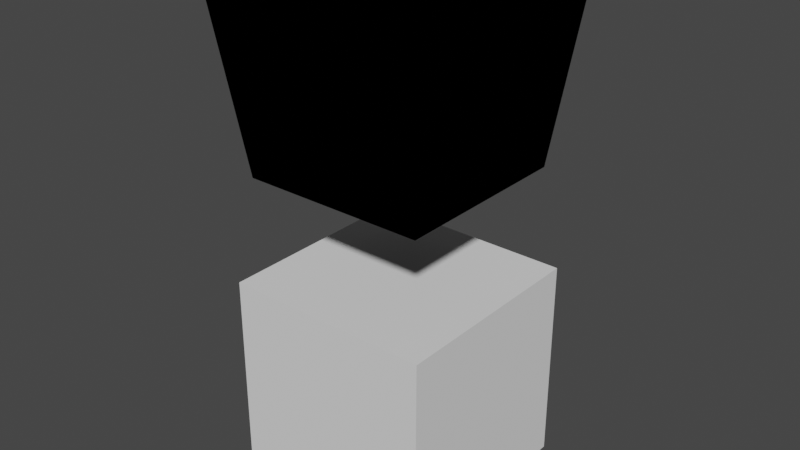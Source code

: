 # Source: Tension_map.blend  (saved by Blender 3.2.14; exported with 4.5.12 LTS)
import bpy
from mathutils import Matrix  # noqa: F401  (used for matrix-valued properties, if any)

bpy.ops.wm.read_factory_settings(use_empty=True)
scene = bpy.context.scene
scene.name = 'Scene'

# ---- materials (node trees are filled in below, after node groups)
mat_visualize_tension = bpy.data.materials.new('visualize_tension')
mat_visualize_tension.alpha_threshold = 0.0
mat_visualize_tension.use_transparent_shadow = False
mat_visualize_tension.line_color = (0.0, 0.0, 0.0, 1.0)

# ---- node groups
ng_tension_map = bpy.data.node_groups.new('Tension Map', 'GeometryNodeTree')
_s = ng_tension_map.interface.new_socket(name='Geometry', in_out='OUTPUT', socket_type='NodeSocketGeometry')
_s = ng_tension_map.interface.new_socket(name='Tension Map', in_out='OUTPUT', socket_type='NodeSocketColor')
_s.default_value = (0.0, 0.0, 0.0, 0.0)
_s.default_attribute_name = 'Tension Map'
_s = ng_tension_map.interface.new_socket(name='Compress Map', in_out='OUTPUT', socket_type='NodeSocketFloat')
_s.default_attribute_name = 'Compress Map'
_s = ng_tension_map.interface.new_socket(name='Stretch Map', in_out='OUTPUT', socket_type='NodeSocketFloat')
_s.default_attribute_name = 'Stretch Map'
_s = ng_tension_map.interface.new_socket(name='Geometry', in_out='INPUT', socket_type='NodeSocketGeometry')
_s = ng_tension_map.interface.new_socket(name='Rest Pose Dulicate', in_out='INPUT', socket_type='NodeSocketObject')
_s.description = 'Duplicate the armature object and alt+r,g,s in pose mode'
_s = ng_tension_map.interface.new_socket(name='falloff', in_out='INPUT', socket_type='NodeSocketFloat')
_s.default_value = 1.0
_s.min_value = -1e+04
_s.max_value = 1e+04
_s = ng_tension_map.interface.new_socket(name='Stretch Area', in_out='INPUT', socket_type='NodeSocketFloat')
_s.default_value = 1.0
_s.min_value = -1e+04
_s.max_value = 1e+04
_s = ng_tension_map.interface.new_socket(name='Compress Area', in_out='INPUT', socket_type='NodeSocketFloat')
_s.default_value = 1.0
_s.min_value = 0.0
_s.max_value = 1e+04
_s = ng_tension_map.interface.new_socket(name='Wieight Limit', in_out='INPUT', socket_type='NodeSocketFloat')
_s.default_value = 1.0
_s.description = 'Attach weight paint to limit'
ng_tension_map.is_modifier = True
_N = ng_tension_map.nodes; _L = ng_tension_map.links
n0 = _N.new('GeometryNodeInputIndex'); n0.name = 'Index'; n0.location = (75, -553)
n1 = _N.new('GeometryNodeInputMeshEdgeVertices'); n1.name = 'Edge Vertices'; n1.location = (-622, -208)
n2 = _N.new('NodeReroute'); n2.name = 'Reroute.003'; n2.location = (2306, 105)
n2.width = 16
n2.socket_idname = 'NodeSocketGeometry'
n3 = _N.new('NodeReroute'); n3.name = 'Reroute.002'; n3.location = (1118, 93)
n3.width = 16
n3.socket_idname = 'NodeSocketGeometry'
n4 = _N.new('NodeGroupOutput'); n4.name = 'Group Output'; n4.location = (2951, -76)
n5 = _N.new('NodeGroupInput'); n5.name = 'Group Input'; n5.location = (44, 1)
n6 = _N.new('GeometryNodeObjectInfo'); n6.name = 'Object Info'; n6.location = (-184, -382)
n7 = _N.new('NodeReroute'); n7.name = 'Reroute.004'; n7.location = (2760, -157)
n7.width = 16
n8 = _N.new('NodeReroute'); n8.name = 'Reroute'; n8.location = (-83, -208)
n8.width = 16
n8.socket_idname = 'NodeSocketFloat'
n9 = _N.new('ShaderNodeMix'); n9.name = 'Mix.003'; n9.location = (2532, -112)
n9.data_type = 'RGBA'
n9.inputs[6].default_value = (0.0, 0.0, 0.0, 1.0)
n10 = _N.new('NodeGroupInput'); n10.name = 'Group Input.002'; n10.location = (-439, -505)
n11 = _N.new('GeometryNodeCaptureAttribute'); n11.name = 'Capture Attribute.001'; n11.location = (70, -297)
n11.capture_items.clear()
n11.domain = 'EDGE'
n12 = _N.new('ShaderNodeMix'); n12.name = 'Mix.002'; n12.location = (2270, -110)
n12.data_type = 'RGBA'
n12.blend_type = 'ADD'
n12.clamp_result = True
n12.inputs[0].default_value = 1.0
n13 = _N.new('ShaderNodeMath'); n13.name = 'Math.002'; n13.location = (713, -151)
n13.operation = 'DIVIDE'
n14 = _N.new('NodeReroute'); n14.name = 'Reroute.001'; n14.location = (914, -223)
n14.width = 16
n14.socket_idname = 'NodeSocketFloat'
n15 = _N.new('NodeReroute'); n15.name = 'Reroute.005'; n15.location = (1172, -435)
n15.width = 16
n15.socket_idname = 'NodeSocketFloat'
n16 = _N.new('ShaderNodeMix'); n16.name = 'Mix.001'; n16.location = (2026, -331)
n16.data_type = 'RGBA'
n16.inputs[6].default_value = (1.0, 0.0, 0.0, 1.0)
n16.inputs[7].default_value = (0.0, 0.0, 0.0, 1.0)
n17 = _N.new('NodeReroute'); n17.name = 'Reroute.006'; n17.location = (1728, -229)
n17.width = 16
n17.socket_idname = 'NodeSocketFloat'
n18 = _N.new('GeometryNodeCaptureAttribute'); n18.name = 'Capture Attribute'; n18.location = (299, 26)
n18.capture_items.clear()
n18.domain = 'EDGE'
n19 = _N.new('ShaderNodeMapRange'); n19.name = 'Map Range'; n19.location = (1781, -43)
n19.interpolation_type = 'SMOOTHSTEP'
n20 = _N.new('ShaderNodeMapRange'); n20.name = 'Map Range.001'; n20.location = (1750, -333)
n20.interpolation_type = 'SMOOTHSTEP'
n21 = _N.new('ShaderNodeMath'); n21.name = 'Math'; n21.location = (1339, -128)
n21.operation = 'SMOOTH_MIN'
n21.inputs[1].default_value = 1.0
n21.inputs[2].default_value = 1.0
n22 = _N.new('FunctionNodeSeparateColor'); n22.name = 'Separate RGB'; n22.location = (2789, -168)
n23 = _N.new('ShaderNodeMix'); n23.name = 'Mix'; n23.location = (2044, -108)
n23.data_type = 'RGBA'
n23.inputs[6].default_value = (0.0, 1.0, 0.0, 1.0)
n23.inputs[7].default_value = (0.0, 0.0, 0.0, 1.0)
n24 = _N.new('NodeGroupInput'); n24.name = 'Group Input.003'; n24.location = (2272, -318)
n25 = _N.new('ShaderNodeVectorMath'); n25.name = 'Vector Math'; n25.location = (-349, -160)
n25.operation = 'DISTANCE'
n26 = _N.new('ShaderNodeMath'); n26.name = 'Math.005'; n26.location = (956, -411)
n26.operation = 'MULTIPLY_ADD'
n26.inputs[1].default_value = -1.0
n26.inputs[2].default_value = 1.0
n27 = _N.new('ShaderNodeMath'); n27.name = 'Math.008'; n27.location = (954, -643)
n27.operation = 'MAXIMUM'
n27.inputs[1].default_value = 0.001
n27.inputs[2].default_value = 0.1
n28 = _N.new('ShaderNodeMath'); n28.name = 'Math.006'; n28.location = (1144, -644)
n28.operation = 'DIVIDE'
n28.inputs[0].default_value = 1.0
n28.inputs[2].default_value = 0.1
n29 = _N.new('ShaderNodeMath'); n29.name = 'Math.007'; n29.location = (1329, -631)
n29.operation = 'SMOOTH_MAX'
n29.inputs[1].default_value = 1.0
n29.inputs[2].default_value = 1.0
n30 = _N.new('NodeGroupInput'); n30.name = 'Group Input.001'; n30.location = (560, -389)
n31 = _N.new('GeometryNodeSampleIndex'); n31.name = 'Sample Index'; n31.location = (0, 0)
n31.clamp = True
_L.new(n5.outputs[0], n18.inputs[0])
_L.new(n1.outputs[2], n25.inputs[0])
_L.new(n1.outputs[3], n25.inputs[1])
_L.new(n8.outputs[0], n18.inputs[1])
_L.new(n8.outputs[0], n11.inputs[1])
_L.new(n25.outputs[1], n8.inputs[0])
_L.new(n2.outputs[0], n4.inputs[0])
_L.new(n11.outputs[0], n31.inputs[0])
_L.new(n11.outputs[1], n31.inputs[1])
_L.new(n18.outputs[0], n3.inputs[0])
_L.new(n3.outputs[0], n2.inputs[0])
_L.new(n0.outputs[0], n31.inputs[2])
_L.new(n6.outputs[4], n11.inputs[0])
_L.new(n7.outputs[0], n22.inputs[0])
_L.new(n22.outputs[1], n4.inputs[3])
_L.new(n9.outputs[2], n7.inputs[0])
_L.new(n22.outputs[0], n4.inputs[2])
_L.new(n10.outputs[1], n6.inputs[0])
_L.new(n7.outputs[0], n4.inputs[1])
_L.new(n31.outputs[0], n13.inputs[0])
_L.new(n23.outputs[2], n12.inputs[6])
_L.new(n12.outputs[2], n9.inputs[7])
_L.new(n18.outputs[1], n13.inputs[1])
_L.new(n13.outputs[0], n14.inputs[0])
_L.new(n14.outputs[0], n19.inputs[0])
_L.new(n14.outputs[0], n20.inputs[0])
_L.new(n26.outputs[0], n15.inputs[0])
_L.new(n24.outputs[5], n9.inputs[0])
_L.new(n30.outputs[3], n21.inputs[0])
_L.new(n21.outputs[0], n19.inputs[1])
_L.new(n28.outputs[0], n29.inputs[0])
_L.new(n27.outputs[0], n28.inputs[1])
_L.new(n29.outputs[0], n20.inputs[1])
_L.new(n15.outputs[0], n20.inputs[3])
_L.new(n16.outputs[2], n12.inputs[7])
_L.new(n15.outputs[0], n17.inputs[0])
_L.new(n17.outputs[0], n19.inputs[3])
_L.new(n30.outputs[2], n26.inputs[0])
_L.new(n19.outputs[0], n23.inputs[0])
_L.new(n20.outputs[0], n16.inputs[0])
_L.new(n30.outputs[4], n27.inputs[0])
n4.is_active_output = True

# ---- material node trees
mat_visualize_tension.use_nodes = True; mat_visualize_tension.node_tree.nodes.clear()
_N = mat_visualize_tension.node_tree.nodes; _L = mat_visualize_tension.node_tree.links
n0 = _N.new('ShaderNodeOutputMaterial'); n0.name = 'Material Output'; n0.location = (300, 300)
n1 = _N.new('ShaderNodeAttribute'); n1.name = 'Attribute'; n1.location = (46, 271)
n1.attribute_name = 'tension'
_L.new(n1.outputs[0], n0.inputs[0])
n0.is_active_output = True

# ---- world
world_world = bpy.data.worlds.new('World'); scene.world = world_world
world_world.use_nodes = True; world_world.node_tree.nodes.clear()
_N = world_world.node_tree.nodes; _L = world_world.node_tree.links
n0 = _N.new('ShaderNodeOutputWorld'); n0.name = 'World Output'; n0.location = (300, 300)
n1 = _N.new('ShaderNodeBackground'); n1.name = 'Background'; n1.location = (10, 300)
n1.inputs[0].default_value = (0.05088, 0.05088, 0.05088, 1.0)
_L.new(n1.outputs[0], n0.inputs[0])
n0.is_active_output = True
world_world.color = (0.05088, 0.05088, 0.05088)
world_world.use_sun_shadow = False
world_world.sun_shadow_jitter_overblur = 0.0

# ---- meshes
me_cube = bpy.data.meshes.new('Cube')
me_cube.from_pydata([(1.0, 1.0, 1.0), (1.0, 1.0, -1.0), (1.0, -1.0, 1.0), (1.0, -1.0, -1.0), (-1.0, 1.0, 1.0), (-1.0, 1.0, -1.0), (-1.0, -1.0, 1.0), (-1.0, -1.0, -1.0), (-1.0, 0.0, -1.0), (0.0, 1.0, -1.0), (1.0, 1.0, 0.0), (-1.0, -1.0, 0.0), (1.0, -1.0, 0.0), (-1.0, 1.0, 0.0), (0.0, -1.0, 1.0), (1.0, 0.0, 1.0), (0.0, -1.0, -1.0), (-1.0, 0.0, 1.0), (0.0, 1.0, 1.0), (1.0, 0.0, -1.0), (0.0, 1.0, 0.0), (1.0, 0.0, 0.0), (0.0, 0.0, -1.0), (-1.0, 0.0, 0.0), (0.0, -1.0, 0.0), (0.0, 0.0, 1.0), (-1.0, -0.5, -1.0), (-0.5, 1.0, -1.0), (1.0, 1.0, -0.5), (-1.0, -1.0, 0.5), (1.0, -1.0, -0.5), (-1.0, 1.0, -0.5), (-0.5, -1.0, 1.0), (1.0, -0.5, 1.0), (0.5, -1.0, -1.0), (-1.0, 0.5, 1.0), (0.5, 1.0, 1.0), (1.0, 0.5, -1.0), (-1.0, 0.5, -1.0), (0.5, 1.0, -1.0), (1.0, 1.0, 0.5), (-1.0, -1.0, -0.5), (1.0, -1.0, 0.5), (-1.0, 1.0, 0.5), (0.5, -1.0, 1.0), (1.0, 0.5, 1.0), (-0.5, -1.0, -1.0), (-1.0, -0.5, 1.0), (-0.5, 1.0, 1.0), (1.0, -0.5, -1.0), (0.5, 1.0, 0.0), (-0.5, 1.0, 0.0), (0.0, 1.0, -0.5), (0.0, 1.0, 0.5), (1.0, -0.5, 0.0), (1.0, 0.5, 0.0), (1.0, 0.0, -0.5), (1.0, 0.0, 0.5), (0.0, -0.5, -1.0), (0.0, 0.5, -1.0), (-0.5, 0.0, -1.0), (0.5, 0.0, -1.0), (-1.0, 0.5, 0.0), (-1.0, -0.5, 0.0), (-1.0, 0.0, -0.5), (-1.0, 0.0, 0.5), (-0.5, -1.0, 0.0), (0.5, -1.0, 0.0), (0.0, -1.0, -0.5), (0.0, -1.0, 0.5), (0.0, -0.5, 1.0), (0.0, 0.5, 1.0), (0.5, 0.0, 1.0), (-0.5, 0.0, 1.0), (-0.5, 0.5, 1.0), (0.5, 0.5, 1.0), (0.5, -0.5, 1.0), (0.5, -1.0, 0.5), (0.5, -1.0, -0.5), (-0.5, -1.0, -0.5), (-1.0, -0.5, 0.5), (-1.0, -0.5, -0.5), (-1.0, 0.5, -0.5), (0.5, 0.5, -1.0), (-0.5, 0.5, -1.0), (-0.5, -0.5, -1.0), (1.0, 0.5, 0.5), (1.0, 0.5, -0.5), (1.0, -0.5, -0.5), (-0.5, 1.0, 0.5), (-0.5, 1.0, -0.5), (0.5, 1.0, -0.5), (0.5, 1.0, 0.5), (1.0, -0.5, 0.5), (0.5, -0.5, -1.0), (-1.0, 0.5, 0.5), (-0.5, -1.0, 0.5), (-0.5, -0.5, 1.0)], [], [(97, 47, 6, 32), (96, 32, 6, 29), (95, 35, 4, 43), (94, 49, 3, 34), (93, 33, 2, 42), (92, 36, 0, 40), (91, 50, 10, 28), (90, 51, 20, 52), (89, 48, 18, 53), (88, 54, 12, 30), (87, 55, 21, 56), (86, 45, 15, 57), (85, 58, 16, 46), (84, 59, 22, 60), (83, 37, 19, 61), (82, 62, 13, 31), (81, 63, 23, 64), (80, 47, 17, 65), (79, 66, 11, 41), (78, 67, 24, 68), (77, 44, 14, 69), (76, 70, 14, 44), (75, 71, 25, 72), (74, 35, 17, 73), (71, 74, 73, 25), (18, 48, 74, 71), (48, 4, 35, 74), (45, 75, 72, 15), (0, 36, 75, 45), (36, 18, 71, 75), (33, 76, 44, 2), (15, 72, 76, 33), (72, 25, 70, 76), (67, 77, 69, 24), (12, 42, 77, 67), (42, 2, 44, 77), (34, 78, 68, 16), (3, 30, 78, 34), (30, 12, 67, 78), (46, 79, 41, 7), (16, 68, 79, 46), (68, 24, 66, 79), (63, 80, 65, 23), (11, 29, 80, 63), (29, 6, 47, 80), (26, 81, 64, 8), (7, 41, 81, 26), (41, 11, 63, 81), (38, 82, 31, 5), (8, 64, 82, 38), (64, 23, 62, 82), (59, 83, 61, 22), (9, 39, 83, 59), (39, 1, 37, 83), (38, 84, 60, 8), (5, 27, 84, 38), (27, 9, 59, 84), (26, 85, 46, 7), (8, 60, 85, 26), (60, 22, 58, 85), (55, 86, 57, 21), (10, 40, 86, 55), (40, 0, 45, 86), (37, 87, 56, 19), (1, 28, 87, 37), (28, 10, 55, 87), (49, 88, 30, 3), (19, 56, 88, 49), (56, 21, 54, 88), (51, 89, 53, 20), (13, 43, 89, 51), (43, 4, 48, 89), (27, 90, 52, 9), (5, 31, 90, 27), (31, 13, 51, 90), (39, 91, 28, 1), (9, 52, 91, 39), (52, 20, 50, 91), (50, 92, 40, 10), (20, 53, 92, 50), (53, 18, 36, 92), (54, 93, 42, 12), (21, 57, 93, 54), (57, 15, 33, 93), (58, 94, 34, 16), (22, 61, 94, 58), (61, 19, 49, 94), (62, 95, 43, 13), (23, 65, 95, 62), (65, 17, 35, 95), (66, 96, 29, 11), (24, 69, 96, 66), (69, 14, 32, 96), (70, 97, 32, 14), (25, 73, 97, 70), (73, 17, 47, 97)])
_uv = me_cube.uv_layers.new(name='UVMap')
_uv.uv.foreach_set('vector', [0.8125, 0.6875, 0.875, 0.6875, 0.875, 0.75, 0.8125, 0.75, 0.5625, 0.9375, 0.625, 0.9375, 0.625, 1.0, 0.5625, 1.0, 0.5625, 0.1875, 0.625, 0.1875, 0.625, 0.25, 0.5625, 0.25, 0.3125, 0.6875, 0.375, 0.6875, 0.375, 0.75, 0.3125, 0.75, 0.5625, 0.6875, 0.625, 0.6875, 0.625, 0.75, 0.5625, 0.75, 0.5625, 0.4375, 0.625, 0.4375, 0.625, 0.5, 0.5625, 0.5, 0.4375, 0.4375, 0.5, 0.4375, 0.5, 0.5, 0.4375, 0.5, 0.4375, 0.3125, 0.5, 0.3125, 0.5, 0.375, 0.4375, 0.375, 0.5625, 0.3125, 0.625, 0.3125, 0.625, 0.375, 0.5625, 0.375, 0.4375, 0.6875, 0.5, 0.6875, 0.5, 0.75, 0.4375, 0.75, 0.4375, 0.5625, 0.5, 0.5625, 0.5, 0.625, 0.4375, 0.625, 0.5625, 0.5625, 0.625, 0.5625, 0.625, 0.625, 0.5625, 0.625, 0.1875, 0.6875, 0.25, 0.6875, 0.25, 0.75, 0.1875, 0.75, 0.1875, 0.5625, 0.25, 0.5625, 0.25, 0.625, 0.1875, 0.625, 0.3125, 0.5625, 0.375, 0.5625, 0.375, 0.625, 0.3125, 0.625, 0.4375, 0.1875, 0.5, 0.1875, 0.5, 0.25, 0.4375, 0.25, 0.4375, 0.0625, 0.5, 0.0625, 0.5, 0.125, 0.4375, 0.125, 0.5625, 0.0625, 0.625, 0.0625, 0.625, 0.125, 0.5625, 0.125, 0.4375, 0.9375, 0.5, 0.9375, 0.5, 1.0, 0.4375, 1.0, 0.4375, 0.8125, 0.5, 0.8125, 0.5, 0.875, 0.4375, 0.875, 0.5625, 0.8125, 0.625, 0.8125, 0.625, 0.875, 0.5625, 0.875, 0.6875, 0.6875, 0.75, 0.6875, 0.75, 0.75, 0.6875, 0.75, 0.6875, 0.5625, 0.75, 0.5625, 0.75, 0.625, 0.6875, 0.625, 0.8125, 0.5625, 0.875, 0.5625, 0.875, 0.625, 0.8125, 0.625, 0.75, 0.5625, 0.8125, 0.5625, 0.8125, 0.625, 0.75, 0.625, 0.75, 0.5, 0.8125, 0.5, 0.8125, 0.5625, 0.75, 0.5625, 0.8125, 0.5, 0.875, 0.5, 0.875, 0.5625, 0.8125, 0.5625, 0.625, 0.5625, 0.6875, 0.5625, 0.6875, 0.625, 0.625, 0.625, 0.625, 0.5, 0.6875, 0.5, 0.6875, 0.5625, 0.625, 0.5625, 0.6875, 0.5, 0.75, 0.5, 0.75, 0.5625, 0.6875, 0.5625, 0.625, 0.6875, 0.6875, 0.6875, 0.6875, 0.75, 0.625, 0.75, 0.625, 0.625, 0.6875, 0.625, 0.6875, 0.6875, 0.625, 0.6875, 0.6875, 0.625, 0.75, 0.625, 0.75, 0.6875, 0.6875, 0.6875, 0.5, 0.8125, 0.5625, 0.8125, 0.5625, 0.875, 0.5, 0.875, 0.5, 0.75, 0.5625, 0.75, 0.5625, 0.8125, 0.5, 0.8125, 0.5625, 0.75, 0.625, 0.75, 0.625, 0.8125, 0.5625, 0.8125, 0.375, 0.8125, 0.4375, 0.8125, 0.4375, 0.875, 0.375, 0.875, 0.375, 0.75, 0.4375, 0.75, 0.4375, 0.8125, 0.375, 0.8125, 0.4375, 0.75, 0.5, 0.75, 0.5, 0.8125, 0.4375, 0.8125, 0.375, 0.9375, 0.4375, 0.9375, 0.4375, 1.0, 0.375, 1.0, 0.375, 0.875, 0.4375, 0.875, 0.4375, 0.9375, 0.375, 0.9375, 0.4375, 0.875, 0.5, 0.875, 0.5, 0.9375, 0.4375, 0.9375, 0.5, 0.0625, 0.5625, 0.0625, 0.5625, 0.125, 0.5, 0.125, 0.5, 0.0, 0.5625, 0.0, 0.5625, 0.0625, 0.5, 0.0625, 0.5625, 0.0, 0.625, 0.0, 0.625, 0.0625, 0.5625, 0.0625, 0.375, 0.0625, 0.4375, 0.0625, 0.4375, 0.125, 0.375, 0.125, 0.375, 0.0, 0.4375, 0.0, 0.4375, 0.0625, 0.375, 0.0625, 0.4375, 0.0, 0.5, 0.0, 0.5, 0.0625, 0.4375, 0.0625, 0.375, 0.1875, 0.4375, 0.1875, 0.4375, 0.25, 0.375, 0.25, 0.375, 0.125, 0.4375, 0.125, 0.4375, 0.1875, 0.375, 0.1875, 0.4375, 0.125, 0.5, 0.125, 0.5, 0.1875, 0.4375, 0.1875, 0.25, 0.5625, 0.3125, 0.5625, 0.3125, 0.625, 0.25, 0.625, 0.25, 0.5, 0.3125, 0.5, 0.3125, 0.5625, 0.25, 0.5625, 0.3125, 0.5, 0.375, 0.5, 0.375, 0.5625, 0.3125, 0.5625, 0.125, 0.5625, 0.1875, 0.5625, 0.1875, 0.625, 0.125, 0.625, 0.125, 0.5, 0.1875, 0.5, 0.1875, 0.5625, 0.125, 0.5625, 0.1875, 0.5, 0.25, 0.5, 0.25, 0.5625, 0.1875, 0.5625, 0.125, 0.6875, 0.1875, 0.6875, 0.1875, 0.75, 0.125, 0.75, 0.125, 0.625, 0.1875, 0.625, 0.1875, 0.6875, 0.125, 0.6875, 0.1875, 0.625, 0.25, 0.625, 0.25, 0.6875, 0.1875, 0.6875, 0.5, 0.5625, 0.5625, 0.5625, 0.5625, 0.625, 0.5, 0.625, 0.5, 0.5, 0.5625, 0.5, 0.5625, 0.5625, 0.5, 0.5625, 0.5625, 0.5, 0.625, 0.5, 0.625, 0.5625, 0.5625, 0.5625, 0.375, 0.5625, 0.4375, 0.5625, 0.4375, 0.625, 0.375, 0.625, 0.375, 0.5, 0.4375, 0.5, 0.4375, 0.5625, 0.375, 0.5625, 0.4375, 0.5, 0.5, 0.5, 0.5, 0.5625, 0.4375, 0.5625, 0.375, 0.6875, 0.4375, 0.6875, 0.4375, 0.75, 0.375, 0.75, 0.375, 0.625, 0.4375, 0.625, 0.4375, 0.6875, 0.375, 0.6875, 0.4375, 0.625, 0.5, 0.625, 0.5, 0.6875, 0.4375, 0.6875, 0.5, 0.3125, 0.5625, 0.3125, 0.5625, 0.375, 0.5, 0.375, 0.5, 0.25, 0.5625, 0.25, 0.5625, 0.3125, 0.5, 0.3125, 0.5625, 0.25, 0.625, 0.25, 0.625, 0.3125, 0.5625, 0.3125, 0.375, 0.3125, 0.4375, 0.3125, 0.4375, 0.375, 0.375, 0.375, 0.375, 0.25, 0.4375, 0.25, 0.4375, 0.3125, 0.375, 0.3125, 0.4375, 0.25, 0.5, 0.25, 0.5, 0.3125, 0.4375, 0.3125, 0.375, 0.4375, 0.4375, 0.4375, 0.4375, 0.5, 0.375, 0.5, 0.375, 0.375, 0.4375, 0.375, 0.4375, 0.4375, 0.375, 0.4375, 0.4375, 0.375, 0.5, 0.375, 0.5, 0.4375, 0.4375, 0.4375, 0.5, 0.4375, 0.5625, 0.4375, 0.5625, 0.5, 0.5, 0.5, 0.5, 0.375, 0.5625, 0.375, 0.5625, 0.4375, 0.5, 0.4375, 0.5625, 0.375, 0.625, 0.375, 0.625, 0.4375, 0.5625, 0.4375, 0.5, 0.6875, 0.5625, 0.6875, 0.5625, 0.75, 0.5, 0.75, 0.5, 0.625, 0.5625, 0.625, 0.5625, 0.6875, 0.5, 0.6875, 0.5625, 0.625, 0.625, 0.625, 0.625, 0.6875, 0.5625, 0.6875, 0.25, 0.6875, 0.3125, 0.6875, 0.3125, 0.75, 0.25, 0.75, 0.25, 0.625, 0.3125, 0.625, 0.3125, 0.6875, 0.25, 0.6875, 0.3125, 0.625, 0.375, 0.625, 0.375, 0.6875, 0.3125, 0.6875, 0.5, 0.1875, 0.5625, 0.1875, 0.5625, 0.25, 0.5, 0.25, 0.5, 0.125, 0.5625, 0.125, 0.5625, 0.1875, 0.5, 0.1875, 0.5625, 0.125, 0.625, 0.125, 0.625, 0.1875, 0.5625, 0.1875, 0.5, 0.9375, 0.5625, 0.9375, 0.5625, 1.0, 0.5, 1.0, 0.5, 0.875, 0.5625, 0.875, 0.5625, 0.9375, 0.5, 0.9375, 0.5625, 0.875, 0.625, 0.875, 0.625, 0.9375, 0.5625, 0.9375, 0.75, 0.6875, 0.8125, 0.6875, 0.8125, 0.75, 0.75, 0.75, 0.75, 0.625, 0.8125, 0.625, 0.8125, 0.6875, 0.75, 0.6875, 0.8125, 0.625, 0.875, 0.625, 0.875, 0.6875, 0.8125, 0.6875])
me_cube.materials.append(None)
me_cube.use_mirror_vertex_groups = False
me_cube.update()

# ---- objects
ob_deform = bpy.data.objects.new('deform', me_cube)
ob_base = bpy.data.objects.new('base', me_cube)

# ---- transforms, parenting, visibility, modifiers, constraints
ob_deform.location = (0.0, 0.0, 0.0)
ob_deform.lock_rotations_4d = False
ob_deform.empty_display_type = 'ARROWS'
ob_deform.lineart.crease_threshold = 0.0
ob_deform.material_slots[0].link = 'OBJECT'; ob_deform.material_slots[0].material = mat_visualize_tension
_m = ob_deform.modifiers.new('SimpleDeform', 'SIMPLE_DEFORM')
_m.deform_method = 'TAPER'
_m.deform_axis = 'Z'
_m.factor = 0.25
_m.angle = 0.25
_m = ob_deform.modifiers.new('GeometryNodes', 'NODES')
_m.node_group = ng_tension_map
_gi = [s.identifier for s in ng_tension_map.interface.items_tree if s.item_type == 'SOCKET' and s.in_out == 'INPUT']
_m[_gi[1]] = ob_base  # Rest Pose Dulicate
ob_base.location = (0.0, 0.0, -3.0)
ob_base.lock_rotations_4d = False
ob_base.empty_display_type = 'ARROWS'
ob_base.lineart.crease_threshold = 0.0
ob_base.material_slots[0].link = 'OBJECT'; ob_base.material_slots[0].material = None

# ---- collection membership
scene.collection.objects.link(ob_deform)
scene.collection.objects.link(ob_base)

# ---- scene / render settings (as saved in the file)
scene.frame_start = 1; scene.frame_end = 250; scene.frame_set(1)
scene.render.engine = 'BLENDER_EEVEE_NEXT'
scene.cycles.sampling_pattern = 'TABULATED_SOBOL'
scene.cycles.use_light_tree = False
scene.view_settings.view_transform = 'Filmic'
bpy.context.view_layer.update()

# ---- added for rendering (the .blend has no active camera and no usable light): camera, sun
cam_auto = bpy.data.cameras.new('AutoCamera')
cam_auto.lens = 50.0
cam_auto.sensor_width = 36.0
cam_auto.clip_end = 1000.0
ob_auto_camera = bpy.data.objects.new('AutoCamera', cam_auto)
scene.collection.objects.link(ob_auto_camera)
ob_auto_camera.location = (5.48347, -6.58016, 2.88677)
ob_auto_camera.rotation_euler = (1.09748, -7.21219e-08, 0.694738)
scene.camera = ob_auto_camera
light_auto_sun = bpy.data.lights.new('AutoSun', 'SUN')
light_auto_sun.energy = 3.0
light_auto_sun.angle = 0.0523599
ob_auto_sun = bpy.data.objects.new('AutoSun', light_auto_sun)
scene.collection.objects.link(ob_auto_sun)
ob_auto_sun.rotation_euler = (0.872665, 0.174533, 0.523599)
bpy.context.view_layer.update()
